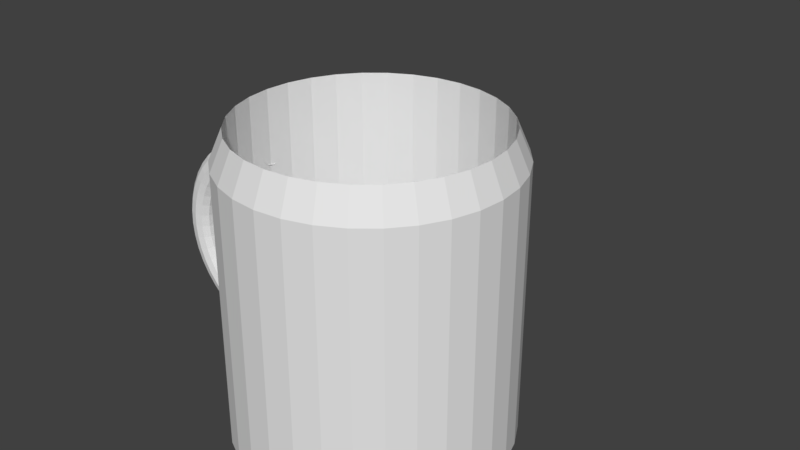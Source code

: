 # Source: Tasse.blend  (saved by Blender 2.77.0; exported with 4.5.12 LTS)
import bpy
from mathutils import Matrix  # noqa: F401  (used for matrix-valued properties, if any)

bpy.ops.wm.read_factory_settings(use_empty=True)
scene = bpy.context.scene
scene.name = 'Scene'

# ---- collections
col_collection_1 = bpy.data.collections.new('Collection 1'); scene.collection.children.link(col_collection_1)

# ---- world
world_world = bpy.data.worlds.new('World'); scene.world = world_world
world_world.color = (0.05088, 0.05088, 0.05088)
world_world.use_sun_shadow = False
world_world.sun_shadow_jitter_overblur = 0.0
world_world.cycles.sampling_method = 'MANUAL'

# ---- meshes
me_cylinder = bpy.data.meshes.new('Cylinder')
me_cylinder.from_pydata([(-0.9865, 0.04832, -0.8089), (-0.9888, 0.09376, -0.7967), (-0.9897, 0.1295, -0.7637), (-0.988, 0.146, -0.7155), (-0.9837, 0.1358, -0.6634), (-0.9779, 0.0987, -0.623), (-0.9732, 0.04446, -0.6084), (-0.9718, -0.00923, -0.6254), (-0.9734, -0.04485, -0.6675), (-0.9768, -0.05307, -0.72), (-0.9804, -0.03472, -0.7675), (-0.9836, 0.002402, -0.7988), (-1.101, 0.04137, -0.7877), (-1.1, 0.09016, -0.7742), (-1.094, 0.1264, -0.7389), (-1.082, 0.1405, -0.6906), (-1.069, 0.1277, -0.6418), (-1.057, 0.09083, -0.6061), (-1.051, 0.03974, -0.5937), (-1.051, -0.01113, -0.6084), (-1.059, -0.04739, -0.6459), (-1.071, -0.05935, -0.6952), (-1.084, -0.04452, -0.7428), (-1.095, -0.007632, -0.7764), (-1.206, 0.03464, -0.7533), (-1.204, 0.08347, -0.7403), (-1.192, 0.1201, -0.7066), (-1.175, 0.1345, -0.6603), (-1.155, 0.1221, -0.6135), (-1.139, 0.0855, -0.5793), (-1.131, 0.0346, -0.5675), (-1.133, -0.0163, -0.5816), (-1.145, -0.05289, -0.6175), (-1.163, -0.06528, -0.6649), (-1.183, -0.05081, -0.7106), (-1.198, -0.0142, -0.7426), (-1.305, 0.02793, -0.7056), (-1.301, 0.07686, -0.6934), (-1.286, 0.1137, -0.6617), (-1.263, 0.1286, -0.6182), (-1.237, 0.1166, -0.5742), (-1.216, 0.08027, -0.5421), (-1.207, 0.02948, -0.5311), (-1.211, -0.02153, -0.5445), (-1.227, -0.05843, -0.5782), (-1.251, -0.07122, -0.6228), (-1.276, -0.05714, -0.6656), (-1.296, -0.02081, -0.6956), (-1.397, 0.02132, -0.6454), (-1.392, 0.07036, -0.634), (-1.373, 0.1075, -0.6049), (-1.344, 0.1227, -0.5649), (-1.313, 0.1111, -0.5246), (-1.288, 0.07513, -0.4952), (-1.277, 0.02444, -0.4852), (-1.282, -0.02668, -0.4975), (-1.303, -0.06386, -0.5286), (-1.333, -0.07705, -0.5695), (-1.363, -0.06336, -0.6088), (-1.387, -0.02732, -0.6363), (-1.481, 0.01495, -0.5736), (-1.474, 0.06408, -0.5633), (-1.452, 0.1015, -0.5372), (-1.418, 0.1171, -0.5014), (-1.382, 0.1059, -0.4654), (-1.353, 0.07016, -0.4393), (-1.341, 0.01958, -0.4304), (-1.347, -0.03164, -0.4416), (-1.372, -0.06912, -0.4695), (-1.407, -0.08269, -0.506), (-1.442, -0.06937, -0.5411), (-1.469, -0.0336, -0.5656), (-1.554, 0.008905, -0.4915), (-1.547, 0.05813, -0.4825), (-1.521, 0.0958, -0.4598), (-1.483, 0.1118, -0.4288), (-1.442, 0.1009, -0.3978), (-1.41, 0.06545, -0.3753), (-1.397, 0.01497, -0.3678), (-1.405, -0.03635, -0.3776), (-1.432, -0.0741, -0.4018), (-1.471, -0.08803, -0.4334), (-1.511, -0.07507, -0.4637), (-1.541, -0.03955, -0.4847), (-1.616, 0.003299, -0.4005), (-1.608, 0.05261, -0.3928), (-1.579, 0.09052, -0.374), (-1.538, 0.1068, -0.3484), (-1.493, 0.09629, -0.3228), (-1.459, 0.06109, -0.3044), (-1.444, 0.0107, -0.2984), (-1.453, -0.04072, -0.3067), (-1.483, -0.07871, -0.3268), (-1.526, -0.09299, -0.353), (-1.57, -0.08036, -0.3779), (-1.602, -0.04507, -0.3951), (-1.666, -0.001773, -0.3021), (-1.657, 0.04761, -0.296), (-1.626, 0.08574, -0.2812), (-1.582, 0.1023, -0.2614), (-1.534, 0.09211, -0.2418), (-1.497, 0.05714, -0.2278), (-1.482, 0.006833, -0.2234), (-1.492, -0.04467, -0.2301), (-1.524, -0.08289, -0.2458), (-1.57, -0.09747, -0.266), (-1.617, -0.08514, -0.2851), (-1.651, -0.05006, -0.2982), (-1.702, -0.006225, -0.1981), (-1.693, 0.04323, -0.1935), (-1.661, 0.08154, -0.1831), (-1.614, 0.09839, -0.1694), (-1.564, 0.08844, -0.1561), (-1.526, 0.05367, -0.1467), (-1.51, 0.003438, -0.1441), (-1.52, -0.04814, -0.149), (-1.554, -0.08656, -0.1601), (-1.602, -0.1014, -0.174), (-1.651, -0.08934, -0.1871), (-1.687, -0.05445, -0.1958), (-1.725, -0.009982, -0.09016), (-1.715, 0.03953, -0.08723), (-1.682, 0.078, -0.08138), (-1.634, 0.09507, -0.07403), (-1.583, 0.08535, -0.06714), (-1.543, 0.05074, -0.06263), (-1.527, 0.0005743, -0.06183), (-1.538, -0.05106, -0.06497), (-1.573, -0.08966, -0.07116), (-1.622, -0.1047, -0.07863), (-1.672, -0.09288, -0.0853), (-1.709, -0.05815, -0.08948), (-1.733, -0.01298, 0.0198), (-1.723, 0.03658, 0.02106), (-1.69, 0.07517, 0.0223), (-1.641, 0.09242, 0.02318), (-1.59, 0.08288, 0.02346), (-1.55, 0.04841, 0.02303), (-1.533, -0.00171, 0.02202), (-1.544, -0.0534, 0.02069), (-1.58, -0.09212, 0.01943), (-1.63, -0.1074, 0.01859), (-1.68, -0.0957, 0.01837), (-1.717, -0.0611, 0.01882), (-1.727, -0.01516, 0.1299), (-1.717, 0.03443, 0.1295), (-1.684, 0.07311, 0.1261), (-1.636, 0.09049, 0.1205), (-1.585, 0.08108, 0.1142), (-1.545, 0.04671, 0.1088), (-1.528, -0.003375, 0.106), (-1.539, -0.0551, 0.1065), (-1.575, -0.09392, 0.1102), (-1.624, -0.1093, 0.1159), (-1.674, -0.09776, 0.1222), (-1.711, -0.06325, 0.1273), (-1.706, -0.0165, 0.2383), (-1.697, 0.03311, 0.2363), (-1.665, 0.07185, 0.2283), (-1.618, 0.08931, 0.2164), (-1.568, 0.07998, 0.2035), (-1.529, 0.04567, 0.1933), (-1.513, -0.004393, 0.1886), (-1.523, -0.05614, 0.1909), (-1.558, -0.09502, 0.1995), (-1.606, -0.1105, 0.2118), (-1.655, -0.09902, 0.2244), (-1.691, -0.06456, 0.234), (-1.672, -0.01696, 0.3431), (-1.663, 0.03266, 0.3395), (-1.632, 0.07142, 0.3271), (-1.587, 0.0889, 0.309), (-1.539, 0.0796, 0.2898), (-1.502, 0.0453, 0.2749), (-1.487, -0.004746, 0.2686), (-1.497, -0.0565, 0.2726), (-1.53, -0.09541, 0.2858), (-1.576, -0.1109, 0.3044), (-1.623, -0.09946, 0.3232), (-1.657, -0.06502, 0.3373), (-1.624, -0.01654, 0.4426), (-1.616, 0.03307, 0.4374), (-1.587, 0.07181, 0.4209), (-1.545, 0.08927, 0.3969), (-1.5, 0.07994, 0.3718), (-1.465, 0.04563, 0.3524), (-1.45, -0.004429, 0.3444), (-1.459, -0.05618, 0.3501), (-1.49, -0.09506, 0.3678), (-1.534, -0.1105, 0.3924), (-1.578, -0.09906, 0.417), (-1.61, -0.06461, 0.4352), (-1.564, -0.01525, 0.535), (-1.557, 0.03434, 0.5284), (-1.53, 0.07303, 0.508), (-1.492, 0.09041, 0.4786), (-1.45, 0.081, 0.4479), (-1.418, 0.04663, 0.4244), (-1.404, -0.003445, 0.4148), (-1.412, -0.05517, 0.422), (-1.441, -0.094, 0.4439), (-1.48, -0.1094, 0.474), (-1.521, -0.09785, 0.5041), (-1.551, -0.06334, 0.5262), (-1.492, -0.01311, 0.6187), (-1.486, 0.03645, 0.6109), (-1.463, 0.07504, 0.5869), (-1.428, 0.0923, 0.5526), (-1.391, 0.08277, 0.5169), (-1.362, 0.0483, 0.4896), (-1.349, -0.001814, 0.4787), (-1.356, -0.0535, 0.4872), (-1.381, -0.09224, 0.5128), (-1.417, -0.1075, 0.548), (-1.453, -0.09583, 0.583), (-1.48, -0.06123, 0.6086), (-1.41, -0.01016, 0.6923), (-1.405, 0.03936, 0.6834), (-1.385, 0.07783, 0.6564), (-1.356, 0.09491, 0.6177), (-1.324, 0.0852, 0.5775), (-1.298, 0.0506, 0.5469), (-1.287, 0.0004387, 0.5348), (-1.293, -0.0512, 0.5446), (-1.314, -0.0898, 0.5735), (-1.344, -0.1049, 0.6131), (-1.376, -0.09305, 0.6524), (-1.399, -0.05832, 0.6811), (-1.319, -0.006441, 0.7546), (-1.315, 0.04302, 0.7447), (-1.299, 0.08133, 0.7151), (-1.275, 0.0982, 0.6728), (-1.249, 0.08826, 0.6288), (-1.227, 0.0535, 0.5955), (-1.217, 0.003273, 0.5823), (-1.222, -0.04831, 0.5931), (-1.239, -0.08674, 0.6248), (-1.264, -0.1016, 0.6682), (-1.29, -0.08954, 0.7111), (-1.31, -0.05466, 0.7425), (-1.221, -0.002024, 0.8045), (-1.219, 0.04737, 0.7938), (-1.207, 0.0855, 0.7621), (-1.188, 0.1021, 0.7169), (-1.168, 0.0919, 0.6699), (-1.151, 0.05694, 0.6343), (-1.143, 0.006642, 0.6203), (-1.145, -0.04487, 0.632), (-1.158, -0.0831, 0.6659), (-1.177, -0.09769, 0.7123), (-1.197, -0.08538, 0.7582), (-1.213, -0.05031, 0.7916), (-1.117, 0.003018, 0.8411), (-1.116, 0.05233, 0.8299), (-1.109, 0.09025, 0.7966), (-1.096, 0.1066, 0.7492), (-1.082, 0.09606, 0.7001), (-1.07, 0.06087, 0.6628), (-1.063, 0.01049, 0.6482), (-1.064, -0.04094, 0.6605), (-1.072, -0.07895, 0.6961), (-1.085, -0.09324, 0.7446), (-1.099, -0.08062, 0.7927), (-1.111, -0.04534, 0.8276), (-1.009, 0.008618, 0.8638), (-1.01, 0.0579, 0.8523), (-1.007, 0.09556, 0.818), (-1.001, 0.1115, 0.7693), (-0.9932, 0.1007, 0.7189), (-0.9856, 0.06531, 0.6806), (-0.9806, 0.01476, 0.6656), (-0.9798, -0.03665, 0.6783), (-0.9832, -0.07438, 0.7149), (-0.9897, -0.0883, 0.7647), (-0.9974, -0.0754, 0.814), (-1.004, -0.03989, 0.85), (-0.9055, 0.01497, 0.8726), (-0.9083, 0.06085, 0.8623), (-0.9104, 0.0979, 0.8308), (-0.9105, 0.1162, 0.7832), (-0.9079, 0.1081, 0.7306), (-0.9035, 0.07268, 0.6886), (-0.8994, 0.01907, 0.6718), (-0.8973, -0.03525, 0.6866), (-0.8974, -0.07251, 0.7273), (-0.8989, -0.0828, 0.7795), (-0.9008, -0.06635, 0.8277), (-0.903, -0.0305, 0.8606), (0.8035, 2.286, 0.1565), (0.7769, 2.307, 0.2815), (0.8944, 2.422, 0.1565), (0.8653, 2.439, 0.2815), (0.0, 1.0, -1.0), (0.0, 1.0, 1.0), (0.1951, 0.9808, -1.0), (0.1951, 0.9808, 1.0), (0.3827, 0.9239, -1.0), (0.3827, 0.9239, 1.0), (0.5556, 0.8315, -1.0), (0.5556, 0.8315, 1.0), (0.7071, 0.7071, -1.0), (0.7071, 0.7071, 1.0), (0.8315, 0.5556, -1.0), (0.8315, 0.5556, 1.0), (0.9239, 0.3827, -1.0), (0.9239, 0.3827, 1.0), (0.9808, 0.1951, -1.0), (0.9808, 0.1951, 1.0), (1.0, 7.55e-08, -1.0), (1.0, 7.55e-08, 1.0), (0.9808, -0.1951, -1.0), (0.9808, -0.1951, 1.0), (0.9239, -0.3827, -1.0), (0.9239, -0.3827, 1.0), (0.8315, -0.5556, -1.0), (0.8315, -0.5556, 1.0), (0.7071, -0.7071, -1.0), (0.7071, -0.7071, 1.0), (0.5556, -0.8315, -1.0), (0.5556, -0.8315, 1.0), (0.3827, -0.9239, -1.0), (0.3827, -0.9239, 1.0), (0.1951, -0.9808, -1.0), (0.1951, -0.9808, 1.0), (-3.258e-07, -1.0, -1.0), (-3.258e-07, -1.0, 1.0), (-0.1951, -0.9808, -1.0), (-0.1951, -0.9808, 1.0), (-0.3827, -0.9239, -1.0), (-0.3827, -0.9239, 1.0), (-0.5556, -0.8315, -1.0), (-0.5556, -0.8315, 1.0), (-0.7071, -0.7071, -1.0), (-0.7071, -0.7071, 1.0), (-0.8315, -0.5556, -1.0), (-0.8315, -0.5556, 1.0), (-0.9239, -0.3827, -1.0), (-0.9239, -0.3827, 1.0), (-0.9808, -0.1951, -1.0), (-0.9808, -0.1951, 1.0), (-1.0, 9.656e-07, -1.0), (-1.0, 9.656e-07, 1.0), (-0.9808, 0.1951, -1.0), (-0.9808, 0.1951, 1.0), (-0.9239, 0.3827, -1.0), (-0.9239, 0.3827, 1.0), (-0.8315, 0.5556, -1.0), (-0.8315, 0.5556, 1.0), (-0.7071, 0.7071, -1.0), (-0.7071, 0.7071, 1.0), (-0.5556, 0.8315, -1.0), (-0.5556, 0.8315, 1.0), (-0.3827, 0.9239, -1.0), (-0.3827, 0.9239, 1.0), (-0.1951, 0.9808, -1.0), (-0.1951, 0.9808, 1.0), (-2.083e-09, 0.9061, 1.218), (0.1768, 0.8887, 1.218), (0.3468, 0.8371, 1.218), (0.5034, 0.7534, 1.218), (0.6407, 0.6407, 1.218), (0.7534, 0.5034, 1.218), (0.8371, 0.3468, 1.218), (0.8887, 0.1768, 1.218), (0.9061, 9.516e-08, 1.218), (0.8887, -0.1768, 1.218), (0.8371, -0.3468, 1.218), (0.7534, -0.5034, 1.218), (0.6407, -0.6407, 1.218), (0.5034, -0.7534, 1.218), (0.3468, -0.8371, 1.218), (0.1768, -0.8887, 1.218), (-2.973e-07, -0.9061, 1.218), (-0.1768, -0.8887, 1.218), (-0.3468, -0.8371, 1.218), (-0.5034, -0.7534, 1.218), (-0.6407, -0.6407, 1.218), (-0.7534, -0.5034, 1.218), (-0.8371, -0.3468, 1.218), (-0.8887, -0.1768, 1.218), (-0.9061, 9.017e-07, 1.218), (-0.8887, 0.1768, 1.218), (-0.8371, 0.3468, 1.218), (-0.7534, 0.5034, 1.218), (-0.6407, 0.6407, 1.218), (-0.5034, 0.7534, 1.218), (-0.3468, 0.8371, 1.218), (-0.1768, 0.8887, 1.218), (-2.277e-07, 0.9061, -0.8801), (0.1768, 0.8887, -0.8801), (0.3468, 0.8371, -0.8801), (0.5034, 0.7534, -0.8801), (0.6407, 0.6407, -0.8801), (0.7534, 0.5034, -0.8801), (0.8371, 0.3468, -0.8801), (0.8887, 0.1768, -0.8801), (0.9061, 9.516e-08, -0.8801), (0.8887, -0.1768, -0.8801), (0.8371, -0.3468, -0.8801), (0.7534, -0.5034, -0.8801), (0.6407, -0.6407, -0.8801), (0.5034, -0.7534, -0.8801), (0.3468, -0.8371, -0.8801), (0.1768, -0.8887, -0.8801), (-5.23e-07, -0.9061, -0.8801), (-0.1768, -0.8887, -0.8801), (-0.3468, -0.8371, -0.8801), (-0.5034, -0.7534, -0.8801), (-0.6407, -0.6407, -0.8801), (-0.7534, -0.5034, -0.8801), (-0.8371, -0.3468, -0.8801), (-0.8887, -0.1768, -0.8801), (-0.9061, 9.017e-07, -0.8801), (-0.8887, 0.1768, -0.8801), (-0.8371, 0.3468, -0.8801), (-0.7534, 0.5034, -0.8801), (-0.6407, 0.6407, -0.8801), (-0.5034, 0.7534, -0.8801), (-0.3468, 0.8371, -0.8801), (-0.1768, 0.8887, -0.8801), (-1.15, 1.246, 1.0), (-1.15, 1.246, -1.0), (-0.5562, 0.831, 1.0), (-0.5562, 0.831, -1.0), (-1.091, 1.174, 1.0), (-1.091, 1.174, -1.0), (-0.939, 1.299, -1.0), (-1.15, 1.246, 1.0), (-1.15, 1.246, -1.0), (-1.091, 1.174, 1.0), (-1.091, 1.174, -1.0), (-0.9239, -0.3827, 1.0), (-0.8315, -0.5556, 1.0), (-0.9808, -0.1951, 1.0), (-1.0, 9.656e-07, 1.0), (-0.9808, 0.1951, 1.0), (-0.9239, 0.3827, 1.0), (-0.8315, 0.5556, 1.0), (-0.7071, 0.7071, 1.0), (-0.3827, 0.9239, 1.0), (-0.5556, 0.8315, 1.0), (-0.1951, 0.9808, 1.0), (0.0, 1.0, 1.0), (0.1768, 0.8887, 1.218), (-2.083e-09, 0.9061, 1.218), (0.3468, 0.8371, 1.218), (0.5034, 0.7534, 1.218), (-0.8371, -0.3468, 1.218), (-0.7534, -0.5034, 1.218), (-0.8887, -0.1768, 1.218), (-0.9061, 9.017e-07, 1.218), (-0.8887, 0.1768, 1.218), (-0.8371, 0.3468, 1.218), (-0.7534, 0.5034, 1.218), (-0.6407, 0.6407, 1.218), (-0.5034, 0.7534, 1.218), (-0.3468, 0.8371, 1.218), (-0.1768, 0.8887, 1.218), (-0.7071, -0.7071, 1.0), (-0.6407, -0.6407, 1.218), (-0.5562, 0.831, 1.0), (-1.091, 1.174, 1.0), (-1.15, 1.246, 1.0)], [(425, 426)], [(0, 12, 13, 1), (1, 13, 14, 2), (2, 14, 15, 3), (3, 15, 16, 4), (4, 16, 17, 5), (5, 17, 18, 6), (6, 18, 19, 7), (7, 19, 20, 8), (8, 20, 21, 9), (9, 21, 22, 10), (10, 22, 23, 11), (0, 11, 23, 12), (12, 24, 25, 13), (13, 25, 26, 14), (14, 26, 27, 15), (15, 27, 28, 16), (16, 28, 29, 17), (17, 29, 30, 18), (18, 30, 31, 19), (19, 31, 32, 20), (20, 32, 33, 21), (21, 33, 34, 22), (22, 34, 35, 23), (23, 35, 24, 12), (24, 36, 37, 25), (25, 37, 38, 26), (26, 38, 39, 27), (27, 39, 40, 28), (28, 40, 41, 29), (29, 41, 42, 30), (30, 42, 43, 31), (31, 43, 44, 32), (32, 44, 45, 33), (33, 45, 46, 34), (34, 46, 47, 35), (35, 47, 36, 24), (36, 48, 49, 37), (37, 49, 50, 38), (38, 50, 51, 39), (39, 51, 52, 40), (40, 52, 53, 41), (41, 53, 54, 42), (42, 54, 55, 43), (43, 55, 56, 44), (44, 56, 57, 45), (45, 57, 58, 46), (46, 58, 59, 47), (47, 59, 48, 36), (48, 60, 61, 49), (49, 61, 62, 50), (50, 62, 63, 51), (51, 63, 64, 52), (52, 64, 65, 53), (53, 65, 66, 54), (54, 66, 67, 55), (55, 67, 68, 56), (56, 68, 69, 57), (57, 69, 70, 58), (58, 70, 71, 59), (59, 71, 60, 48), (60, 72, 73, 61), (61, 73, 74, 62), (62, 74, 75, 63), (63, 75, 76, 64), (64, 76, 77, 65), (65, 77, 78, 66), (66, 78, 79, 67), (67, 79, 80, 68), (68, 80, 81, 69), (69, 81, 82, 70), (70, 82, 83, 71), (71, 83, 72, 60), (72, 84, 85, 73), (73, 85, 86, 74), (74, 86, 87, 75), (75, 87, 88, 76), (76, 88, 89, 77), (77, 89, 90, 78), (78, 90, 91, 79), (79, 91, 92, 80), (80, 92, 93, 81), (81, 93, 94, 82), (82, 94, 95, 83), (83, 95, 84, 72), (84, 96, 97, 85), (85, 97, 98, 86), (86, 98, 99, 87), (87, 99, 100, 88), (88, 100, 101, 89), (89, 101, 102, 90), (90, 102, 103, 91), (91, 103, 104, 92), (92, 104, 105, 93), (93, 105, 106, 94), (94, 106, 107, 95), (95, 107, 96, 84), (96, 108, 109, 97), (97, 109, 110, 98), (98, 110, 111, 99), (99, 111, 112, 100), (100, 112, 113, 101), (101, 113, 114, 102), (102, 114, 115, 103), (103, 115, 116, 104), (104, 116, 117, 105), (105, 117, 118, 106), (106, 118, 119, 107), (107, 119, 108, 96), (108, 120, 121, 109), (109, 121, 122, 110), (110, 122, 123, 111), (111, 123, 124, 112), (112, 124, 125, 113), (113, 125, 126, 114), (114, 126, 127, 115), (115, 127, 128, 116), (116, 128, 129, 117), (117, 129, 130, 118), (118, 130, 131, 119), (119, 131, 120, 108), (120, 132, 133, 121), (121, 133, 134, 122), (122, 134, 135, 123), (123, 135, 136, 124), (124, 136, 137, 125), (125, 137, 138, 126), (126, 138, 139, 127), (127, 139, 140, 128), (128, 140, 141, 129), (129, 141, 142, 130), (130, 142, 143, 131), (131, 143, 132, 120), (132, 144, 145, 133), (133, 145, 146, 134), (134, 146, 147, 135), (135, 147, 148, 136), (136, 148, 149, 137), (137, 149, 150, 138), (138, 150, 151, 139), (139, 151, 152, 140), (140, 152, 153, 141), (141, 153, 154, 142), (142, 154, 155, 143), (143, 155, 144, 132), (144, 156, 157, 145), (145, 157, 158, 146), (146, 158, 159, 147), (147, 159, 160, 148), (148, 160, 161, 149), (149, 161, 162, 150), (150, 162, 163, 151), (151, 163, 164, 152), (152, 164, 165, 153), (153, 165, 166, 154), (154, 166, 167, 155), (155, 167, 156, 144), (156, 168, 169, 157), (157, 169, 170, 158), (158, 170, 171, 159), (159, 171, 172, 160), (160, 172, 173, 161), (161, 173, 174, 162), (162, 174, 175, 163), (163, 175, 176, 164), (164, 176, 177, 165), (165, 177, 178, 166), (166, 178, 179, 167), (167, 179, 168, 156), (168, 180, 181, 169), (169, 181, 182, 170), (170, 182, 183, 171), (171, 183, 184, 172), (172, 184, 185, 173), (173, 185, 186, 174), (174, 186, 187, 175), (175, 187, 188, 176), (176, 188, 189, 177), (177, 189, 190, 178), (178, 190, 191, 179), (179, 191, 180, 168), (180, 192, 193, 181), (181, 193, 194, 182), (182, 194, 195, 183), (183, 195, 196, 184), (184, 196, 197, 185), (185, 197, 198, 186), (186, 198, 199, 187), (187, 199, 200, 188), (188, 200, 201, 189), (189, 201, 202, 190), (190, 202, 203, 191), (191, 203, 192, 180), (192, 204, 205, 193), (193, 205, 206, 194), (194, 206, 207, 195), (195, 207, 208, 196), (196, 208, 209, 197), (197, 209, 210, 198), (198, 210, 211, 199), (199, 211, 212, 200), (200, 212, 213, 201), (201, 213, 214, 202), (202, 214, 215, 203), (203, 215, 204, 192), (204, 216, 217, 205), (205, 217, 218, 206), (206, 218, 219, 207), (207, 219, 220, 208), (208, 220, 221, 209), (209, 221, 222, 210), (210, 222, 223, 211), (211, 223, 224, 212), (212, 224, 225, 213), (213, 225, 226, 214), (214, 226, 227, 215), (215, 227, 216, 204), (216, 228, 229, 217), (217, 229, 230, 218), (218, 230, 231, 219), (219, 231, 232, 220), (220, 232, 233, 221), (221, 233, 234, 222), (222, 234, 235, 223), (223, 235, 236, 224), (224, 236, 237, 225), (225, 237, 238, 226), (226, 238, 239, 227), (227, 239, 228, 216), (228, 240, 241, 229), (229, 241, 242, 230), (230, 242, 243, 231), (231, 243, 244, 232), (232, 244, 245, 233), (233, 245, 246, 234), (234, 246, 247, 235), (235, 247, 248, 236), (236, 248, 249, 237), (237, 249, 250, 238), (238, 250, 251, 239), (239, 251, 240, 228), (240, 252, 253, 241), (241, 253, 254, 242), (242, 254, 255, 243), (243, 255, 256, 244), (244, 256, 257, 245), (245, 257, 258, 246), (246, 258, 259, 247), (247, 259, 260, 248), (248, 260, 261, 249), (249, 261, 262, 250), (250, 262, 263, 251), (251, 263, 252, 240), (252, 264, 265, 253), (253, 265, 266, 254), (254, 266, 267, 255), (255, 267, 268, 256), (256, 268, 269, 257), (257, 269, 270, 258), (258, 270, 271, 259), (259, 271, 272, 260), (260, 272, 273, 261), (261, 273, 274, 262), (262, 274, 275, 263), (263, 275, 264, 252), (264, 276, 277, 265), (265, 277, 278, 266), (266, 278, 279, 267), (267, 279, 280, 268), (268, 280, 281, 269), (269, 281, 282, 270), (270, 282, 283, 271), (271, 283, 284, 272), (272, 284, 285, 273), (273, 285, 286, 274), (274, 286, 287, 275), (275, 287, 276, 264), (292, 293, 295, 294), (294, 295, 297, 296), (296, 297, 299, 298), (298, 299, 301, 300), (300, 301, 303, 302), (302, 303, 305, 304), (304, 305, 307, 306), (306, 307, 309, 308), (308, 309, 311, 310), (310, 311, 313, 312), (312, 313, 315, 314), (314, 315, 317, 316), (316, 317, 319, 318), (318, 319, 321, 320), (320, 321, 323, 322), (322, 323, 325, 324), (324, 325, 327, 326), (326, 327, 329, 328), (328, 329, 331, 330), (330, 331, 333, 332), (332, 333, 335, 334), (334, 335, 337, 336), (336, 337, 339, 338), (338, 339, 341, 340), (340, 341, 343, 342), (342, 343, 345, 344), (344, 345, 347, 346), (346, 347, 349, 348), (350, 351, 353, 352), (307, 305, 362, 363), (352, 353, 355, 354), (354, 355, 293, 292), (292, 294, 296, 298, 300, 302, 304, 306, 308, 310, 312, 314, 316, 318, 320, 322, 324, 326, 328, 330, 332, 334, 336, 338, 340, 342, 344, 346, 348, 350, 352, 354), (375, 374, 406, 407), (325, 323, 371, 372), (347, 345, 436, 437), (299, 297, 358, 359), (317, 315, 367, 368), (335, 333, 376, 377), (380, 381, 451, 450), (309, 307, 363, 364), (327, 325, 372, 373), (379, 380, 450, 449), (301, 299, 359, 360), (319, 317, 368, 369), (355, 353, 439, 441), (384, 349, 438, 454), (311, 309, 364, 365), (329, 327, 373, 374), (337, 335, 432, 431), (303, 301, 360, 361), (321, 319, 369, 370), (295, 293, 356, 357), (378, 379, 449, 447), (422, 349, 438, 460), (313, 311, 365, 366), (331, 329, 374, 375), (345, 343, 435, 436), (305, 303, 361, 362), (323, 321, 370, 371), (377, 378, 447, 448), (297, 295, 357, 358), (315, 313, 366, 367), (333, 331, 375, 376), (351, 349, 384, 385), (389, 388, 419, 418, 417, 416, 415, 414, 413, 412, 411, 410, 409, 408, 407, 406, 405, 404, 403, 402, 401, 400, 399, 398, 397, 396, 395, 394, 393, 392, 391, 390), (362, 361, 393, 394), (376, 375, 407, 408), (363, 362, 394, 395), (377, 376, 408, 409), (364, 363, 395, 396), (378, 377, 409, 410), (365, 364, 396, 397), (379, 378, 410, 411), (366, 365, 397, 398), (380, 379, 411, 412), (367, 366, 398, 399), (381, 380, 412, 413), (368, 367, 399, 400), (382, 381, 413, 414), (369, 368, 400, 401), (383, 382, 414, 415), (370, 369, 401, 402), (357, 356, 388, 389), (384, 383, 415, 416), (371, 370, 402, 403), (358, 357, 389, 390), (385, 384, 416, 417), (372, 371, 403, 404), (359, 358, 390, 391), (386, 385, 417, 418), (373, 372, 404, 405), (360, 359, 391, 392), (387, 386, 418, 419), (374, 373, 405, 406), (361, 360, 392, 393), (356, 387, 419, 388), (348, 349, 422, 423), (425, 421, 428, 430), (420, 424, 429, 427), (435, 434, 450, 451), (439, 440, 455, 456), (436, 435, 451, 452), (431, 432, 448, 447), (441, 439, 456, 457), (437, 436, 452, 453), (433, 431, 447, 449), (442, 441, 457, 444), (438, 437, 453, 454), (434, 433, 449, 450), (381, 382, 452, 451), (339, 337, 431, 433), (293, 355, 441, 442), (382, 383, 453, 452), (356, 357, 443, 444), (383, 384, 454, 453), (349, 347, 437, 438), (427, 429, 461, 462), (357, 358, 445, 443), (384, 385, 455, 454), (333, 376, 459, 458), (341, 339, 433, 434), (358, 359, 446, 445), (385, 386, 456, 455), (335, 377, 448, 432), (386, 387, 457, 456), (351, 385, 455, 440), (387, 356, 444, 457), (356, 293, 442, 444), (343, 341, 434, 435), (353, 351, 440, 439)])
me_cylinder.use_remesh_preserve_volume = False
me_cylinder.use_remesh_preserve_attributes = False
me_cylinder.use_mirror_vertex_groups = False
me_cylinder.update()

# ---- objects
ob_cylinder = bpy.data.objects.new('Cylinder', me_cylinder)

# ---- transforms, parenting, visibility, modifiers, constraints
ob_cylinder.location = (0.0, 0.0, 0.0)
ob_cylinder.lineart.crease_threshold = 0.0

# ---- collection membership
col_collection_1.objects.link(ob_cylinder)

# ---- scene / render settings (as saved in the file)
scene.frame_start = 1; scene.frame_end = 250; scene.frame_set(1)
scene.render.engine = 'BLENDER_EEVEE_NEXT'
scene.render.resolution_percentage = 50
scene.render.dither_intensity = 0.0
scene.cycles.use_denoising = False
scene.cycles.samples = 128
scene.cycles.sampling_pattern = 'TABULATED_SOBOL'
scene.cycles.light_sampling_threshold = 0.0
scene.cycles.use_adaptive_sampling = False
scene.cycles.use_light_tree = False
scene.cycles.blur_glossy = 0.0
scene.cycles.sample_clamp_indirect = 0.0
scene.view_settings.view_transform = 'Standard'
bpy.context.view_layer.update()

# ---- added for rendering (the .blend has no active camera and no usable light): camera, sun
cam_auto = bpy.data.cameras.new('AutoCamera')
cam_auto.lens = 50.0
cam_auto.sensor_width = 36.0
cam_auto.clip_end = 1000.0
ob_auto_camera = bpy.data.objects.new('AutoCamera', cam_auto)
scene.collection.objects.link(ob_auto_camera)
ob_auto_camera.location = (4.18643, -4.74394, 3.75121)
ob_auto_camera.rotation_euler = (1.09748, -7.21219e-08, 0.694738)
scene.camera = ob_auto_camera
light_auto_sun = bpy.data.lights.new('AutoSun', 'SUN')
light_auto_sun.energy = 3.0
light_auto_sun.angle = 0.0523599
ob_auto_sun = bpy.data.objects.new('AutoSun', light_auto_sun)
scene.collection.objects.link(ob_auto_sun)
ob_auto_sun.rotation_euler = (0.872665, 0.174533, 0.523599)
bpy.context.view_layer.update()
